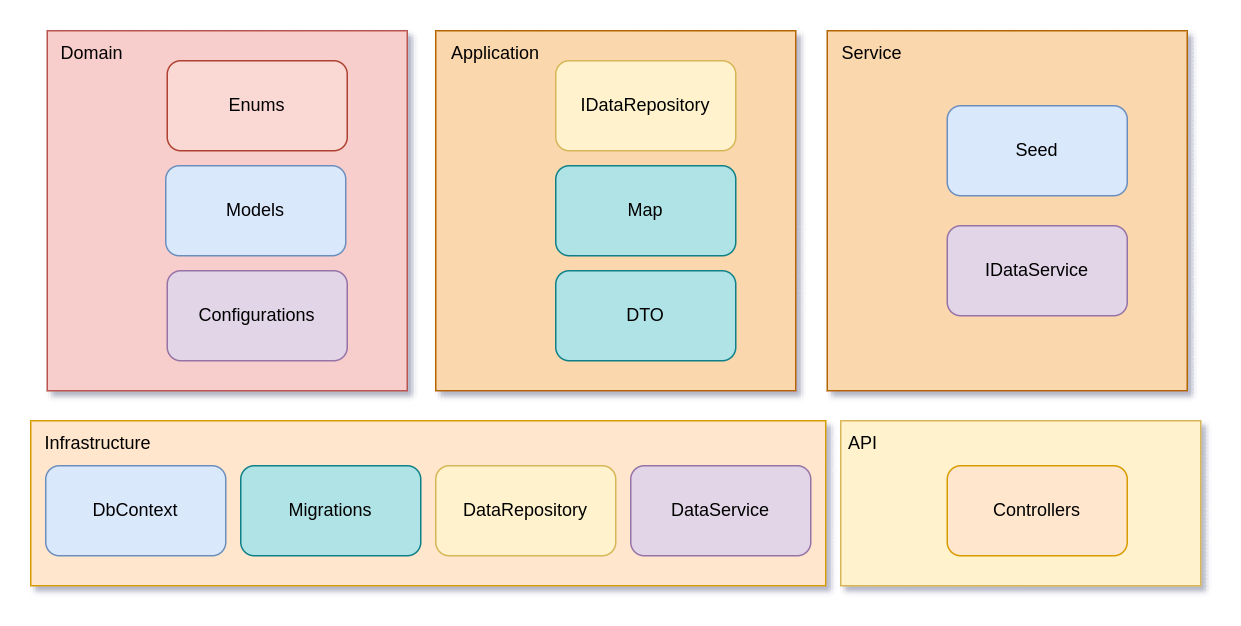

The diagram above was exported from draw.io. Its source (the exported page's mxGraphModel, read from the mxfile embedded in the PNG):
<mxGraphModel dx="880" dy="522" grid="1" gridSize="10" guides="1" tooltips="1" connect="1" arrows="1" fold="1" page="1" pageScale="1" pageWidth="827" pageHeight="1169" math="0" shadow="0">
  <root>
    <mxCell id="0" />
    <mxCell id="1" parent="0" />
    <mxCell id="KZM1wFoNPO-G8aQWtG5Q-1" value="" style="rounded=0;whiteSpace=wrap;html=1;fillColor=#fad7ac;strokeColor=#b46504;" parent="1" vertex="1">
      <mxGeometry x="299" y="40" width="240" height="240" as="geometry" />
    </mxCell>
    <mxCell id="KZM1wFoNPO-G8aQWtG5Q-2" value="Application" style="text;html=1;strokeColor=none;fillColor=none;align=center;verticalAlign=middle;whiteSpace=wrap;rounded=0;" parent="1" vertex="1">
      <mxGeometry x="299" y="40" width="80" height="30" as="geometry" />
    </mxCell>
    <mxCell id="KZM1wFoNPO-G8aQWtG5Q-3" value="" style="rounded=0;whiteSpace=wrap;html=1;fillColor=#f8cecc;strokeColor=#b85450;" parent="1" vertex="1">
      <mxGeometry x="40" y="40" width="240" height="240" as="geometry" />
    </mxCell>
    <mxCell id="KZM1wFoNPO-G8aQWtG5Q-4" value="Domain" style="text;html=1;strokeColor=none;fillColor=none;align=center;verticalAlign=middle;whiteSpace=wrap;rounded=0;" parent="1" vertex="1">
      <mxGeometry x="40" y="40" width="60" height="30" as="geometry" />
    </mxCell>
    <mxCell id="KZM1wFoNPO-G8aQWtG5Q-5" value="Models" style="rounded=1;whiteSpace=wrap;html=1;fillColor=#dae8fc;strokeColor=#6c8ebf;" parent="1" vertex="1">
      <mxGeometry x="119" y="130" width="120" height="60" as="geometry" />
    </mxCell>
    <mxCell id="KZM1wFoNPO-G8aQWtG5Q-6" value="DTO" style="rounded=1;whiteSpace=wrap;html=1;fillColor=#b0e3e6;strokeColor=#0e8088;" parent="1" vertex="1">
      <mxGeometry x="379" y="200" width="120" height="60" as="geometry" />
    </mxCell>
    <mxCell id="KZM1wFoNPO-G8aQWtG5Q-8" value="IDataRepository" style="rounded=1;whiteSpace=wrap;html=1;fillColor=#fff2cc;strokeColor=#d6b656;" parent="1" vertex="1">
      <mxGeometry x="379" y="60" width="120" height="60" as="geometry" />
    </mxCell>
    <mxCell id="KZM1wFoNPO-G8aQWtG5Q-10" value="" style="rounded=0;whiteSpace=wrap;html=1;fillColor=#ffe6cc;strokeColor=#d79b00;" parent="1" vertex="1">
      <mxGeometry x="29" y="300" width="530" height="110" as="geometry" />
    </mxCell>
    <mxCell id="KZM1wFoNPO-G8aQWtG5Q-11" value="Infrastructure" style="text;html=1;strokeColor=none;fillColor=none;align=center;verticalAlign=middle;whiteSpace=wrap;rounded=0;" parent="1" vertex="1">
      <mxGeometry x="29" y="300" width="90" height="30" as="geometry" />
    </mxCell>
    <mxCell id="KZM1wFoNPO-G8aQWtG5Q-12" value="DataRepository" style="rounded=1;whiteSpace=wrap;html=1;fillColor=#fff2cc;strokeColor=#d6b656;" parent="1" vertex="1">
      <mxGeometry x="299" y="330" width="120" height="60" as="geometry" />
    </mxCell>
    <mxCell id="KZM1wFoNPO-G8aQWtG5Q-13" value="DataService" style="rounded=1;whiteSpace=wrap;html=1;fillColor=#e1d5e7;strokeColor=#9673a6;" parent="1" vertex="1">
      <mxGeometry x="429" y="330" width="120" height="60" as="geometry" />
    </mxCell>
    <mxCell id="KZM1wFoNPO-G8aQWtG5Q-14" value="DbContext" style="rounded=1;whiteSpace=wrap;html=1;fillColor=#dae8fc;strokeColor=#6c8ebf;" parent="1" vertex="1">
      <mxGeometry x="39" y="330" width="120" height="60" as="geometry" />
    </mxCell>
    <mxCell id="KZM1wFoNPO-G8aQWtG5Q-15" value="" style="rounded=0;whiteSpace=wrap;html=1;fillColor=#fff2cc;strokeColor=#d6b656;" parent="1" vertex="1">
      <mxGeometry x="569" y="300" width="240" height="110" as="geometry" />
    </mxCell>
    <mxCell id="KZM1wFoNPO-G8aQWtG5Q-16" value="API" style="text;html=1;strokeColor=none;fillColor=none;align=center;verticalAlign=middle;whiteSpace=wrap;rounded=0;" parent="1" vertex="1">
      <mxGeometry x="559" y="300" width="50" height="30" as="geometry" />
    </mxCell>
    <mxCell id="KZM1wFoNPO-G8aQWtG5Q-17" value="Controllers" style="rounded=1;whiteSpace=wrap;html=1;fillColor=#ffe6cc;strokeColor=#d79b00;" parent="1" vertex="1">
      <mxGeometry x="640" y="330" width="120" height="60" as="geometry" />
    </mxCell>
    <mxCell id="KZM1wFoNPO-G8aQWtG5Q-18" value="Migrations" style="rounded=1;whiteSpace=wrap;html=1;fillColor=#b0e3e6;strokeColor=#0e8088;" parent="1" vertex="1">
      <mxGeometry x="169" y="330" width="120" height="60" as="geometry" />
    </mxCell>
    <mxCell id="KZM1wFoNPO-G8aQWtG5Q-19" value="Configurations" style="rounded=1;whiteSpace=wrap;html=1;fillColor=#e1d5e7;strokeColor=#9673a6;" parent="1" vertex="1">
      <mxGeometry x="120" y="200" width="120" height="60" as="geometry" />
    </mxCell>
    <mxCell id="KZM1wFoNPO-G8aQWtG5Q-20" value="Map" style="rounded=1;whiteSpace=wrap;html=1;fillColor=#b0e3e6;strokeColor=#0e8088;" parent="1" vertex="1">
      <mxGeometry x="379" y="130" width="120" height="60" as="geometry" />
    </mxCell>
    <mxCell id="x9Kh6SM6a5i-0-z9-6MS-1" value="" style="rounded=0;whiteSpace=wrap;html=1;fillColor=#fad7ac;strokeColor=#b46504;" parent="1" vertex="1">
      <mxGeometry x="560" y="40" width="240" height="240" as="geometry" />
    </mxCell>
    <mxCell id="x9Kh6SM6a5i-0-z9-6MS-2" value="Service" style="text;html=1;strokeColor=none;fillColor=none;align=center;verticalAlign=middle;whiteSpace=wrap;rounded=0;" parent="1" vertex="1">
      <mxGeometry x="560" y="40" width="60" height="30" as="geometry" />
    </mxCell>
    <mxCell id="KZM1wFoNPO-G8aQWtG5Q-7" value="IDataService" style="rounded=1;whiteSpace=wrap;html=1;fillColor=#e1d5e7;strokeColor=#9673a6;" parent="1" vertex="1">
      <mxGeometry x="640" y="170" width="120" height="60" as="geometry" />
    </mxCell>
    <mxCell id="KZM1wFoNPO-G8aQWtG5Q-9" value="Seed" style="rounded=1;whiteSpace=wrap;html=1;fillColor=#dae8fc;strokeColor=#6c8ebf;" parent="1" vertex="1">
      <mxGeometry x="640" y="90" width="120" height="60" as="geometry" />
    </mxCell>
    <mxCell id="gxkX5JJhYb1N4qKK1YJd-1" value="Enums" style="rounded=1;whiteSpace=wrap;html=1;fillColor=#fad9d5;strokeColor=#ae4132;" parent="1" vertex="1">
      <mxGeometry x="120" y="60" width="120" height="60" as="geometry" />
    </mxCell>
  </root>
</mxGraphModel>